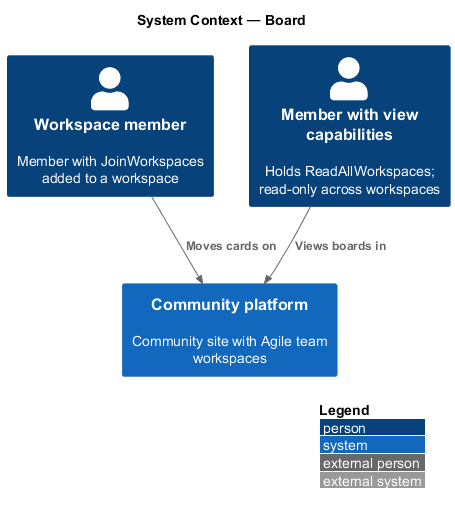

The diagram above was rendered by PlantUML. Its source (embedded in the PNG):
@startuml
!include <C4/C4_Context>
LAYOUT_WITH_LEGEND()
title System Context — Board

Person(member, "Workspace member", "Member with JoinWorkspaces added to a workspace")
Person(staff, "Member with view capabilities", "Holds ReadAllWorkspaces; read-only across workspaces")
System(ftc, "Community platform", "Community site with Agile team workspaces")

Rel(member, ftc, "Moves cards on")
Rel(staff, ftc, "Views boards in")
@enduml